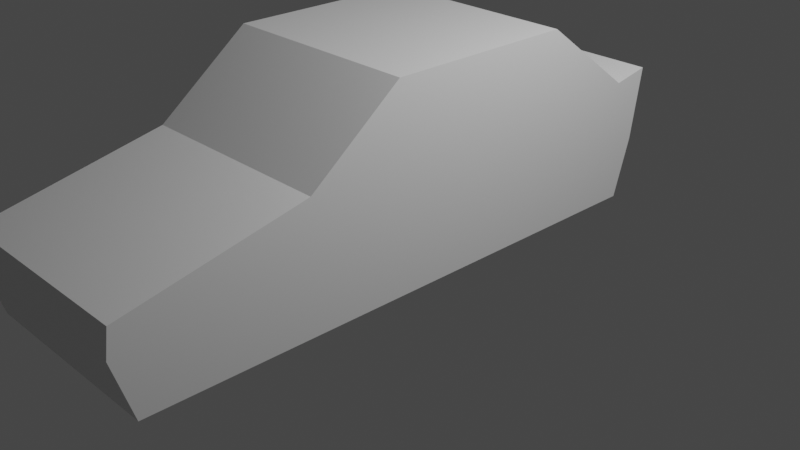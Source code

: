 # Source: 7_The_Extrude_Tool.blend  (saved by Blender 2.93.20; exported with 4.5.12 LTS)
import bpy
from mathutils import Matrix  # noqa: F401  (used for matrix-valued properties, if any)

bpy.ops.wm.read_factory_settings(use_empty=True)
scene = bpy.context.scene
scene.name = 'Scene'

# ---- collections
col_collection = bpy.data.collections.new('Collection'); scene.collection.children.link(col_collection)

# ---- materials (node trees are filled in below, after node groups)
mat_material = bpy.data.materials.new('Material')
mat_material.alpha_threshold = 0.0
mat_material.use_transparent_shadow = False
mat_material.line_color = (0.0, 0.0, 0.0, 1.0)

# ---- material node trees
mat_material.use_nodes = True; mat_material.node_tree.nodes.clear()
_N = mat_material.node_tree.nodes; _L = mat_material.node_tree.links
n0 = _N.new('ShaderNodeOutputMaterial'); n0.name = 'Material Output'; n0.location = (300, 300)
n1 = _N.new('ShaderNodeBsdfPrincipled'); n1.name = 'Principled BSDF'; n1.location = (10, 300)
n1.distribution = 'GGX'
n1.subsurface_method = 'BURLEY'
n1.inputs[2].default_value = 0.4
n1.inputs[3].default_value = 1.45
n1.inputs[27].default_value = (0.0, 0.0, 0.0, 1.0)
n1.inputs[28].default_value = 1.0
_L.new(n1.outputs[0], n0.inputs[0])
n0.is_active_output = True

# ---- world
world_world = bpy.data.worlds.new('World'); scene.world = world_world
world_world.use_nodes = True; world_world.node_tree.nodes.clear()
_N = world_world.node_tree.nodes; _L = world_world.node_tree.links
n0 = _N.new('ShaderNodeOutputWorld'); n0.name = 'World Output'; n0.location = (300, 300)
n1 = _N.new('ShaderNodeBackground'); n1.name = 'Background'; n1.location = (10, 300)
n1.inputs[0].default_value = (0.05088, 0.05088, 0.05088, 1.0)
_L.new(n1.outputs[0], n0.inputs[0])
n0.is_active_output = True
world_world.color = (0.05088, 0.05088, 0.05088)
world_world.use_sun_shadow = False
world_world.sun_shadow_jitter_overblur = 0.0

# ---- cameras
cam_camera = bpy.data.cameras.new('Camera')
cam_camera.clip_end = 100.0
cam_camera.ortho_scale = 7.314

# ---- lights
light_light = bpy.data.lights.new('Light', 'POINT')
light_light.transmission_factor = 0.0
light_light.energy = 1000.0
light_light.shadow_soft_size = 0.1
light_light.shadow_maximum_resolution = 0.006
light_light.use_absolute_resolution = True

# ---- meshes
me_cube = bpy.data.meshes.new('Cube')
me_cube.from_pydata([(1.072, 1.0, 2.0), (1.072, 1.0, 0.5481), (1.072, -1.0, 2.0), (1.072, -1.0, 0.5481), (-1.072, 1.0, 2.0), (-1.072, 1.0, 0.5481), (-1.072, -1.0, 2.0), (-1.072, -1.0, 0.5481), (1.072, -1.971, 1.239), (1.072, -2.011, 0.5481), (-1.072, -1.971, 1.239), (-1.072, -2.011, 0.5481), (1.072, -3.842, 0.8318), (1.072, -3.881, 0.5481), (-1.072, -3.842, 0.8318), (-1.072, -3.881, 0.5481), (1.072, 2.051, 1.225), (1.072, 2.0, 0.5487), (-1.072, 2.051, 1.225), (-1.072, 2.0, 0.5487), (1.072, 2.448, 1.3), (1.072, 2.33, 0.5487), (-1.072, 2.448, 1.3), (-1.072, 2.33, 0.5487), (1.072, 1.0, -0.06619), (1.072, -0.9999, -0.06619), (-1.072, 1.0, -0.06619), (-1.072, -0.9999, -0.06619), (1.072, -2.011, -0.06619), (-1.072, -2.011, -0.06619), (1.072, -3.692, -0.06619), (-1.072, -3.692, -0.06619), (1.072, 1.811, -0.06567), (-1.072, 1.811, -0.06567), (1.072, 2.141, -0.06567), (-1.072, 2.141, -0.06567)], [], [(0, 4, 6, 2), (21, 17, 32, 34), (7, 6, 4, 5), (5, 19, 33, 26), (1, 0, 2, 3), (4, 0, 16, 18), (1, 3, 25, 24), (2, 6, 10, 8), (3, 2, 8, 9), (6, 7, 11, 10), (13, 12, 14, 15), (9, 8, 12, 13), (8, 10, 14, 12), (10, 11, 15, 14), (19, 18, 22, 23), (0, 1, 17, 16), (5, 4, 18, 19), (9, 13, 30, 28), (23, 22, 20, 21), (19, 23, 35, 33), (18, 16, 20, 22), (16, 17, 21, 20), (27, 25, 28, 29), (26, 24, 25, 27), (29, 28, 30, 31), (24, 26, 33, 32), (32, 33, 35, 34), (15, 11, 29, 31), (23, 21, 34, 35), (3, 9, 28, 25), (13, 15, 31, 30), (17, 1, 24, 32), (7, 5, 26, 27), (11, 7, 27, 29)])
_uv = me_cube.uv_layers.new(name='UVMap')
_uv.uv.foreach_set('vector', [0.625, 0.5, 0.875, 0.5, 0.875, 0.75, 0.625, 0.75, 0.375, 0.5, 0.375, 0.5, 0.375, 0.5, 0.375, 0.5, 0.375, 0.0, 0.625, 0.0, 0.625, 0.25, 0.375, 0.25, 0.375, 0.25, 0.375, 0.25, 0.375, 0.25, 0.375, 0.25, 0.375, 0.5, 0.625, 0.5, 0.625, 0.75, 0.375, 0.75, 0.875, 0.5, 0.625, 0.5, 0.625, 0.5, 0.875, 0.5, 0.375, 0.5, 0.375, 0.75, 0.375, 0.75, 0.375, 0.5, 0.625, 0.75, 0.875, 0.75, 0.875, 0.75, 0.625, 0.75, 0.375, 0.75, 0.625, 0.75, 0.625, 0.75, 0.375, 0.75, 0.625, 0.0, 0.375, 0.0, 0.375, 0.0, 0.625, 0.0, 0.375, 0.75, 0.625, 0.75, 0.625, 1.0, 0.375, 1.0, 0.375, 0.75, 0.625, 0.75, 0.625, 0.75, 0.375, 0.75, 0.625, 0.75, 0.875, 0.75, 0.875, 0.75, 0.625, 0.75, 0.625, 0.0, 0.375, 0.0, 0.375, 0.0, 0.625, 0.0, 0.375, 0.25, 0.625, 0.25, 0.625, 0.25, 0.375, 0.25, 0.625, 0.5, 0.375, 0.5, 0.375, 0.5, 0.625, 0.5, 0.375, 0.25, 0.625, 0.25, 0.625, 0.25, 0.375, 0.25, 0.375, 0.75, 0.375, 0.75, 0.375, 0.75, 0.375, 0.75, 0.375, 0.25, 0.625, 0.25, 0.625, 0.5, 0.375, 0.5, 0.375, 0.25, 0.375, 0.25, 0.375, 0.25, 0.375, 0.25, 0.875, 0.5, 0.625, 0.5, 0.625, 0.5, 0.875, 0.5, 0.625, 0.5, 0.375, 0.5, 0.375, 0.5, 0.625, 0.5, 0.125, 0.75, 0.375, 0.75, 0.375, 0.75, 0.125, 0.75, 0.125, 0.5, 0.375, 0.5, 0.375, 0.75, 0.125, 0.75, 0.125, 0.75, 0.375, 0.75, 0.375, 0.75, 0.125, 0.75, 0.375, 0.5, 0.125, 0.5, 0.125, 0.5, 0.375, 0.5, 0.375, 0.5, 0.125, 0.5, 0.125, 0.5, 0.375, 0.5, 0.375, 0.0, 0.375, 0.0, 0.375, 0.0, 0.375, 0.0, 0.375, 0.25, 0.375, 0.5, 0.375, 0.5, 0.375, 0.25, 0.375, 0.75, 0.375, 0.75, 0.375, 0.75, 0.375, 0.75, 0.375, 0.75, 0.375, 1.0, 0.375, 1.0, 0.375, 0.75, 0.375, 0.5, 0.375, 0.5, 0.375, 0.5, 0.375, 0.5, 0.375, 0.0, 0.375, 0.25, 0.375, 0.25, 0.375, 0.0, 0.375, 0.0, 0.375, 0.0, 0.375, 0.0, 0.375, 0.0])
me_cube.materials.append(mat_material)
me_cube.use_remesh_preserve_volume = False
me_cube.use_remesh_preserve_attributes = False
me_cube.use_mirror_vertex_groups = False
me_cube.update()

# ---- objects
ob_cube = bpy.data.objects.new('Cube', me_cube)
ob_light = bpy.data.objects.new('Light', light_light)
ob_camera = bpy.data.objects.new('Camera', cam_camera)

# ---- transforms, parenting, visibility, modifiers, constraints
ob_cube.location = (0.0, 0.0, 0.0)
ob_cube.lock_rotations_4d = False
ob_cube.empty_display_type = 'ARROWS'
ob_cube.lineart.crease_threshold = 0.0
ob_light.location = (4.076, 1.005, 5.904)
ob_light.rotation_euler = (0.6503, 0.05522, 1.866)
ob_light.lock_rotations_4d = False
ob_light.empty_display_type = 'ARROWS'
ob_light.color = (0.0, 0.0, 0.0, 0.0)
ob_light.lineart.crease_threshold = 0.0
ob_camera.location = (7.359, -6.926, 4.958)
ob_camera.rotation_euler = (1.109, 0.0, 0.8149)
ob_camera.lock_rotations_4d = False
ob_camera.empty_display_type = 'ARROWS'
ob_camera.color = (0.0, 0.0, 0.0, 0.0)
ob_camera.display_type = 'WIRE'
ob_camera.lineart.crease_threshold = 0.0

# ---- collection membership
col_collection.objects.link(ob_cube)
col_collection.objects.link(ob_light)
col_collection.objects.link(ob_camera)

# ---- scene / render settings (as saved in the file)
scene.camera = ob_camera
scene.frame_start = 1; scene.frame_end = 250; scene.frame_set(1)
scene.render.engine = 'BLENDER_EEVEE_NEXT'
scene.cycles.use_denoising = False
scene.cycles.samples = 128
scene.cycles.sampling_pattern = 'TABULATED_SOBOL'
scene.cycles.use_adaptive_sampling = False
scene.cycles.use_light_tree = False
scene.view_settings.view_transform = 'Filmic'
bpy.context.view_layer.update()
